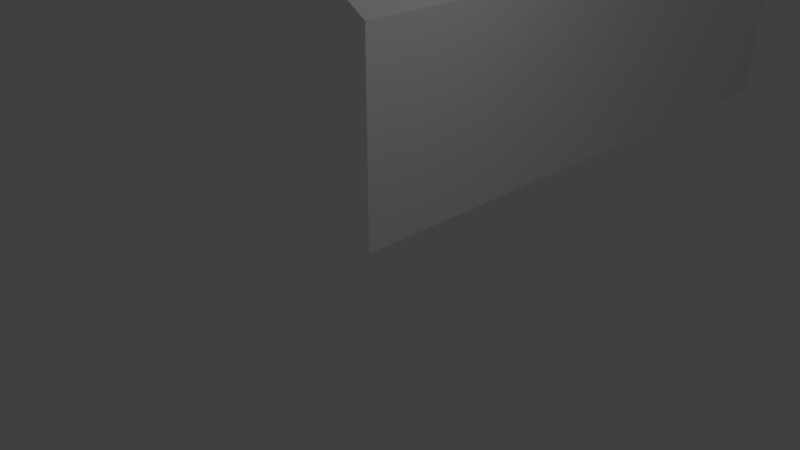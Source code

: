 # Source: wall_straight.blend  (saved by Blender 2.79.0; exported with 4.5.12 LTS)
import bpy
from mathutils import Matrix  # noqa: F401  (used for matrix-valued properties, if any)

bpy.ops.wm.read_factory_settings(use_empty=True)
scene = bpy.context.scene
scene.name = 'Scene'

# ---- collections
col_collection_1 = bpy.data.collections.new('Collection 1'); scene.collection.children.link(col_collection_1)

# ---- materials (node trees are filled in below, after node groups)
mat_material = bpy.data.materials.new('Material')
mat_material.alpha_threshold = 0.0
mat_material.use_transparent_shadow = False
mat_material.roughness = 0.5
mat_material.line_color = (0.0, 0.0, 0.0, 1.0)

# ---- material node trees

# ---- world
world_world = bpy.data.worlds.new('World'); scene.world = world_world
world_world.color = (0.05088, 0.05088, 0.05088)
world_world.use_sun_shadow = False
world_world.sun_shadow_jitter_overblur = 0.0
world_world.cycles.sampling_method = 'MANUAL'

# ---- cameras
cam_camera = bpy.data.cameras.new('Camera')
cam_camera.clip_end = 100.0
cam_camera.lens = 35.0
cam_camera.sensor_width = 32.0
cam_camera.sensor_height = 18.0
cam_camera.ortho_scale = 7.314
cam_camera.dof.focus_distance = 0.0
cam_camera.dof.aperture_fstop = 128.0

# ---- lights
light_lamp = bpy.data.lights.new('Lamp', 'POINT')
light_lamp.transmission_factor = 0.0
light_lamp.cutoff_distance = 30.0
light_lamp.energy = 100.0
light_lamp.shadow_buffer_clip_start = 1.001
light_lamp.shadow_soft_size = 0.1
light_lamp.shadow_maximum_resolution = 0.006
light_lamp.use_absolute_resolution = True

# ---- meshes
me_cube = bpy.data.meshes.new('Cube')
me_cube.from_pydata([(4.768e-07, 10.0, 0.0), (-6.557e-07, -5.96e-07, 0.0), (-0.5, -5.96e-07, 9.0), (-0.5, 10.0, 9.0), (4.768e-07, 10.0, 9.0), (-6.557e-07, -5.96e-07, 9.0), (4.768e-07, 10.0, 3.0), (-6.557e-07, -5.96e-07, 3.0), (-0.5, 10.0, 3.3), (-0.5, -5.96e-07, 3.3), (4.768e-07, 10.0, 10.0), (-7.153e-07, -5.96e-07, 10.0), (-1.0, 10.0, 10.0), (-1.0, -5.96e-07, 10.0), (-1.0, 10.0, 9.5), (-1.0, -5.96e-07, 9.5), (-10.0, 10.0, 9.5), (-10.0, -5.96e-07, 9.5)], [], [(9, 8, 3, 2), (1, 0, 6, 7), (7, 6, 8, 9), (4, 5, 2, 3), (5, 4, 10, 11), (11, 10, 12, 13), (13, 12, 14, 15), (15, 14, 16, 17)])
_uv = me_cube.uv_layers.new(name='UVMap')
_uv.uv.foreach_set('vector', [0.1425, 0.8925, 0.2325, 0.8925, 0.2325, 0.9825, 0.1425, 0.9825, 0.01855, 0.8935, 0.1086, 0.8935, 0.1086, 0.9835, 0.01855, 0.9835, 0.2684, 0.8925, 0.3584, 0.8925, 0.3584, 0.9825, 0.2684, 0.9825, 0.2684, 0.8925, 0.3584, 0.8925, 0.3584, 0.9825, 0.2684, 0.9825, 0.01855, 0.8935, 0.1086, 0.8935, 0.1086, 0.9835, 0.01855, 0.9835, 0.01855, 0.8935, 0.1086, 0.8935, 0.1086, 0.9835, 0.01855, 0.9835, 0.01855, 0.8935, 0.1086, 0.8935, 0.1086, 0.9835, 0.01855, 0.9835, 0.01855, 0.8935, 0.1086, 0.8935, 0.1086, 0.9835, 0.01855, 0.9835])
me_cube.materials.append(mat_material)
me_cube.use_remesh_preserve_volume = False
me_cube.use_remesh_preserve_attributes = False
me_cube.use_mirror_vertex_groups = False
me_cube.update()

# ---- objects
ob_cube = bpy.data.objects.new('Cube', me_cube)
ob_lamp = bpy.data.objects.new('Lamp', light_lamp)
ob_camera = bpy.data.objects.new('Camera', cam_camera)

# ---- transforms, parenting, visibility, modifiers, constraints
ob_cube.location = (0.0, 0.0, 0.0)
ob_cube.lock_rotations_4d = False
ob_cube.empty_display_type = 'ARROWS'
ob_cube.lineart.crease_threshold = 0.0
ob_lamp.location = (4.076, 1.005, 5.904)
ob_lamp.rotation_euler = (0.6503, 0.05522, 1.866)
ob_lamp.lock_rotations_4d = False
ob_lamp.empty_display_type = 'ARROWS'
ob_lamp.color = (0.0, 0.0, 0.0, 0.0)
ob_lamp.lineart.crease_threshold = 0.0
ob_camera.location = (7.481, -6.508, 5.344)
ob_camera.rotation_euler = (1.109, 0.0, 0.8149)
ob_camera.lock_rotations_4d = False
ob_camera.empty_display_type = 'ARROWS'
ob_camera.color = (0.0, 0.0, 0.0, 0.0)
ob_camera.display_type = 'WIRE'
ob_camera.lineart.crease_threshold = 0.0

# ---- collection membership
col_collection_1.objects.link(ob_cube)
col_collection_1.objects.link(ob_lamp)
col_collection_1.objects.link(ob_camera)

# ---- scene / render settings (as saved in the file)
scene.camera = ob_camera
scene.frame_start = 1; scene.frame_end = 250; scene.frame_set(1)
scene.render.engine = 'BLENDER_EEVEE_NEXT'
scene.render.resolution_percentage = 50
scene.render.dither_intensity = 0.0
scene.cycles.use_denoising = False
scene.cycles.samples = 128
scene.cycles.sampling_pattern = 'TABULATED_SOBOL'
scene.cycles.use_adaptive_sampling = False
scene.cycles.use_light_tree = False
scene.cycles.blur_glossy = 0.0
scene.cycles.sample_clamp_indirect = 0.0
scene.view_settings.view_transform = 'Standard'
bpy.context.view_layer.update()
